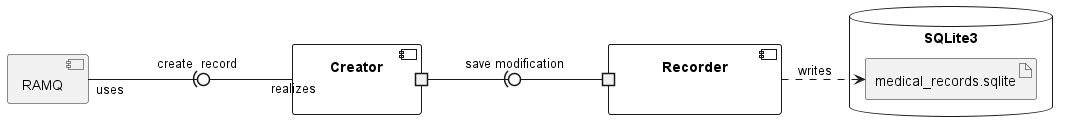

The diagram above was rendered by PlantUML. Its source (embedded in the PNG):
@startuml
!include _common.style
left to right direction

component "RAMQ" as rq

component "Creator" as cr {
portout " " as cp1
}

component "Recorder" as rec {
portin " " as rp1
}

database "SQLite3" as sql {
artifact "medical_records.sqlite" as mr
}

cr "realizes" -u0)-- "uses" rq : create  record
rp1 -u0)- cp1 : "save modification"
rec ..> mr : writes


@enduml